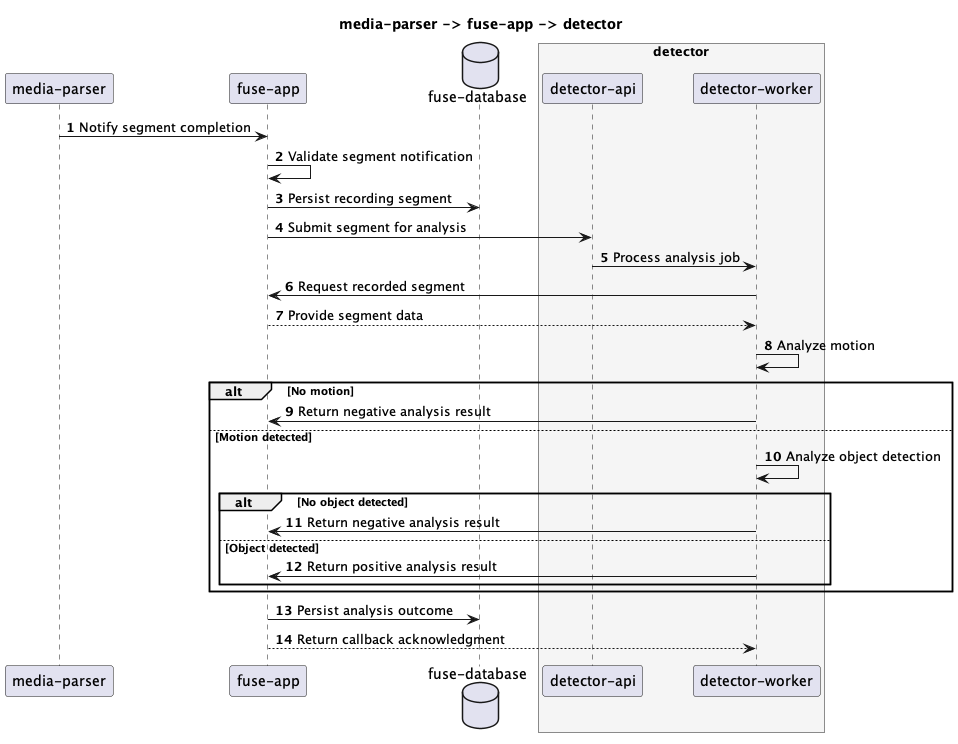

The diagram above was rendered by PlantUML. Its source (embedded in the PNG):
@startuml
title media-parser -> fuse-app -> detector

autonumber
skinparam responseMessageBelowArrow true

participant "media-parser" as MediaParser
participant "fuse-app" as FuseApp
database "fuse-database" as FuseDatabase

box "detector" #F5F5F5
  participant "detector-api" as DetectorApi
  participant "detector-worker" as DetectorWorker
end box

MediaParser -> FuseApp: Notify segment completion
FuseApp -> FuseApp: Validate segment notification
FuseApp -> FuseDatabase: Persist recording segment
FuseApp -> DetectorApi: Submit segment for analysis
DetectorApi -> DetectorWorker: Process analysis job
DetectorWorker -> FuseApp: Request recorded segment
FuseApp --> DetectorWorker: Provide segment data

DetectorWorker -> DetectorWorker: Analyze motion

alt No motion
  DetectorWorker -> FuseApp: Return negative analysis result
else Motion detected
  DetectorWorker -> DetectorWorker: Analyze object detection
  alt No object detected
    DetectorWorker -> FuseApp: Return negative analysis result
  else Object detected
    DetectorWorker -> FuseApp: Return positive analysis result
  end
end

FuseApp -> FuseDatabase: Persist analysis outcome
FuseApp --> DetectorWorker: Return callback acknowledgment

@enduml